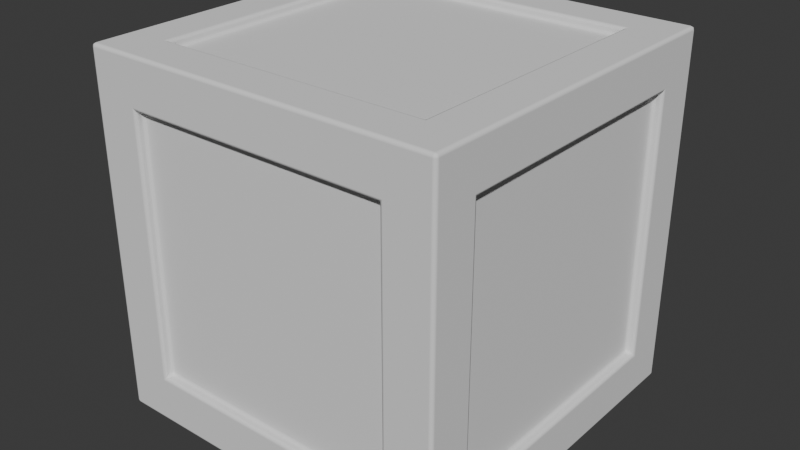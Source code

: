 # Source: Crate_01.blend  (saved by Blender 5.2.45; exported with 4.5.12 LTS)
import bpy
from mathutils import Matrix  # noqa: F401  (used for matrix-valued properties, if any)

bpy.ops.wm.read_factory_settings(use_empty=True)
scene = bpy.context.scene
scene.name = 'Scene'

# ---- world
world_world = bpy.data.worlds.new('World'); scene.world = world_world
world_world.use_nodes = True; world_world.node_tree.nodes.clear()
_N = world_world.node_tree.nodes; _L = world_world.node_tree.links
n0 = _N.new('ShaderNodeOutputWorld'); n0.name = 'World Output'; n0.location = (200, 100)
n1 = _N.new('ShaderNodeBackground'); n1.name = 'Background'; n1.location = (-200, 100)
n1.inputs[0].default_value = (0.05088, 0.05088, 0.05088, 1.0)
_L.new(n1.outputs[0], n0.inputs[0])
n0.is_active_output = True
world_world.color = (0.05088, 0.05088, 0.05088)
world_world.sun_shadow_jitter_overblur = 0.0

# ---- meshes
me_cube_001 = bpy.data.meshes.new('Cube.001')
me_cube_001.from_pydata([(-0.7262, -1.0, -0.7262), (-0.7262, -1.0, 0.7262), (-0.7262, 1.0, -0.7262), (-0.7262, 1.0, 0.7262), (0.7262, -1.0, -0.7262), (0.7262, -1.0, 0.7262), (0.7262, 1.0, -0.7262), (0.7262, 1.0, 0.7262), (-1.0, -0.7347, -0.7347), (-1.0, -0.7347, 0.7347), (-1.0, 0.7347, 0.7347), (-1.0, 0.7347, -0.7347), (1.0, 0.7347, -0.7347), (1.0, 0.7347, 0.7347), (1.0, -0.7347, 0.7347), (1.0, -0.7347, -0.7347), (-0.7502, 0.7502, -1.0), (-0.7502, -0.7502, -1.0), (-0.7502, -0.7502, 1.0), (-0.7502, 0.7502, 1.0), (0.7502, 0.7502, 1.0), (0.7502, 0.7502, -1.0), (0.7502, -0.7502, -1.0), (0.7502, -0.7502, 1.0), (-1.0, 1.0, -1.0), (-1.0, -1.0, -1.0), (-1.0, -1.0, 1.0), (-1.0, 1.0, 1.0), (1.0, 1.0, -1.0), (1.0, 1.0, 1.0), (1.0, -1.0, -1.0), (1.0, -1.0, 1.0), (-0.7262, -0.9498, -0.7262), (-0.7262, -0.9498, 0.7262), (-0.7262, 0.9498, 0.7262), (-0.7262, 0.9498, -0.7262), (0.7262, 0.9498, -0.7262), (0.7262, 0.9498, 0.7262), (0.7262, -0.9498, 0.7262), (0.7262, -0.9498, -0.7262), (-0.9498, 0.7347, -0.7347), (-0.9498, -0.7347, -0.7347), (-0.9498, -0.7347, 0.7347), (-0.9498, 0.7347, 0.7347), (0.9498, 0.7347, 0.7347), (0.9498, 0.7347, -0.7347), (0.9498, -0.7347, -0.7347), (0.9498, -0.7347, 0.7347), (-0.7502, 0.7502, -0.9498), (-0.7502, -0.7502, -0.9498), (-0.7502, -0.7502, 0.9498), (-0.7502, 0.7502, 0.9498), (0.7502, 0.7502, -0.9498), (0.7502, 0.7502, 0.9498), (0.7502, -0.7502, -0.9498), (0.7502, -0.7502, 0.9498)], [], [(21, 22, 54, 52), (15, 12, 45, 46), (0, 4, 39, 32), (20, 19, 51, 53), (12, 13, 44, 45), (4, 5, 38, 39), (0, 1, 26, 25), (3, 2, 24, 27), (2, 6, 28, 24), (7, 3, 27, 29), (6, 7, 29, 28), (5, 4, 30, 31), (4, 0, 25, 30), (1, 5, 31, 26), (8, 11, 24, 25), (9, 8, 25, 26), (10, 9, 26, 27), (11, 10, 27, 24), (13, 12, 28, 29), (12, 15, 30, 28), (14, 13, 29, 31), (15, 14, 31, 30), (16, 17, 25, 24), (18, 19, 27, 26), (21, 16, 24, 28), (19, 20, 29, 27), (22, 21, 28, 30), (20, 23, 31, 29), (17, 22, 30, 25), (23, 18, 26, 31), (41, 42, 43, 40), (35, 34, 37, 36), (45, 44, 47, 46), (39, 38, 33, 32), (48, 52, 54, 49), (53, 51, 50, 55), (5, 1, 33, 38), (13, 14, 47, 44), (23, 20, 53, 55), (1, 0, 32, 33), (14, 15, 46, 47), (22, 17, 49, 54), (2, 3, 34, 35), (11, 8, 41, 40), (18, 23, 55, 50), (6, 2, 35, 36), (8, 9, 42, 41), (17, 16, 48, 49), (3, 7, 37, 34), (9, 10, 43, 42), (19, 18, 50, 51), (7, 6, 36, 37), (10, 11, 40, 43), (16, 21, 52, 48)])
me_cube_001.polygons.foreach_set('use_smooth', [True] * 54)
_uv = me_cube_001.uv_layers.new(name='UVMap')
_uv.uv.foreach_set('vector', [0.2257, 0.5244, 0.2257, 0.7256, 0.2257, 0.7256, 0.2257, 0.5244, 0.2832, 0.7168, 0.2832, 0.5332, 0.2832, 0.5332, 0.2832, 0.7168, 0.2843, 0.9657, 0.2843, 0.7842, 0.2843, 0.7842, 0.2843, 0.9657, 0.5244, 0.5244, 0.7256, 0.5244, 0.7256, 0.5244, 0.5244, 0.5244, 0.2832, 0.5332, 0.4668, 0.5332, 0.4668, 0.5332, 0.2832, 0.5332, 0.2843, 0.7842, 0.4658, 0.7842, 0.4658, 0.7842, 0.2843, 0.7842, 0.2843, 0.9657, 0.4658, 0.9657, 0.5, 0.9999, 0.25, 0.9999, 0.4658, 0.2843, 0.2843, 0.2843, 0.25, 0.25, 0.5, 0.25, 0.2843, 0.2843, 0.2843, 0.4658, 0.25, 0.5, 0.25, 0.25, 0.4658, 0.4658, 0.4658, 0.2843, 0.5, 0.25, 0.5, 0.5, 0.2843, 0.4658, 0.4658, 0.4658, 0.5, 0.5, 0.25, 0.5, 0.4658, 0.7842, 0.2843, 0.7842, 0.25, 0.75, 0.5, 0.75, 0.2843, 0.7842, 0.2843, 0.9657, 0.25, 0.9999, 0.25, 0.75, 0.4658, 0.9657, 0.4658, 0.7842, 0.5, 0.75, 0.5, 0.9999, 0.2832, 0.03324, 0.2832, 0.2169, 0.25, 0.25, 0.25, 8.659e-05, 0.4668, 0.03324, 0.2832, 0.03324, 0.25, 8.659e-05, 0.5, 8.659e-05, 0.4668, 0.2169, 0.4668, 0.03324, 0.5, 8.659e-05, 0.5, 0.25, 0.2832, 0.2169, 0.4668, 0.2169, 0.5, 0.25, 0.25, 0.25, 0.4668, 0.5332, 0.2832, 0.5332, 0.25, 0.5, 0.5, 0.5, 0.2832, 0.5332, 0.2832, 0.7168, 0.25, 0.75, 0.25, 0.5, 0.4668, 0.7168, 0.4668, 0.5332, 0.5, 0.5, 0.5, 0.75, 0.2832, 0.7168, 0.4668, 0.7168, 0.5, 0.75, 0.25, 0.75, 0.02446, 0.5244, 0.02446, 0.7256, 8.659e-05, 0.75, 8.659e-05, 0.5, 0.7256, 0.7256, 0.7256, 0.5244, 0.75, 0.5, 0.75, 0.75, 0.2257, 0.5244, 0.02446, 0.5244, 8.659e-05, 0.5, 0.25, 0.5, 0.7256, 0.5244, 0.5244, 0.5244, 0.5, 0.5, 0.75, 0.5, 0.2257, 0.7256, 0.2257, 0.5244, 0.25, 0.5, 0.25, 0.75, 0.5244, 0.5244, 0.5244, 0.7256, 0.5, 0.75, 0.5, 0.5, 0.02446, 0.7256, 0.2257, 0.7256, 0.25, 0.75, 8.659e-05, 0.75, 0.5244, 0.7256, 0.7256, 0.7256, 0.75, 0.75, 0.5, 0.75, 0.2832, 0.03324, 0.4668, 0.03324, 0.4668, 0.2169, 0.2832, 0.2169, 0.2843, 0.2843, 0.4658, 0.2843, 0.4658, 0.4658, 0.2843, 0.4658, 0.2832, 0.5332, 0.4668, 0.5332, 0.4668, 0.7168, 0.2832, 0.7168, 0.2843, 0.7842, 0.4658, 0.7842, 0.4658, 0.9657, 0.2843, 0.9657, 0.02446, 0.5244, 0.2257, 0.5244, 0.2257, 0.7256, 0.02446, 0.7256, 0.5244, 0.5244, 0.7256, 0.5244, 0.7256, 0.7256, 0.5244, 0.7256, 0.4658, 0.7842, 0.4658, 0.9657, 0.4658, 0.9657, 0.4658, 0.7842, 0.4668, 0.5332, 0.4668, 0.7168, 0.4668, 0.7168, 0.4668, 0.5332, 0.5244, 0.7256, 0.5244, 0.5244, 0.5244, 0.5244, 0.5244, 0.7256, 0.4658, 0.9657, 0.2843, 0.9657, 0.2843, 0.9657, 0.4658, 0.9657, 0.4668, 0.7168, 0.2832, 0.7168, 0.2832, 0.7168, 0.4668, 0.7168, 0.2257, 0.7256, 0.02446, 0.7256, 0.02446, 0.7256, 0.2257, 0.7256, 0.2843, 0.2843, 0.4658, 0.2843, 0.4658, 0.2843, 0.2843, 0.2843, 0.2832, 0.2169, 0.2832, 0.03324, 0.2832, 0.03324, 0.2832, 0.2169, 0.7256, 0.7256, 0.5244, 0.7256, 0.5244, 0.7256, 0.7256, 0.7256, 0.2843, 0.4658, 0.2843, 0.2843, 0.2843, 0.2843, 0.2843, 0.4658, 0.2832, 0.03324, 0.4668, 0.03324, 0.4668, 0.03324, 0.2832, 0.03324, 0.02446, 0.7256, 0.02446, 0.5244, 0.02446, 0.5244, 0.02446, 0.7256, 0.4658, 0.2843, 0.4658, 0.4658, 0.4658, 0.4658, 0.4658, 0.2843, 0.4668, 0.03324, 0.4668, 0.2169, 0.4668, 0.2169, 0.4668, 0.03324, 0.7256, 0.5244, 0.7256, 0.7256, 0.7256, 0.7256, 0.7256, 0.5244, 0.4658, 0.4658, 0.2843, 0.4658, 0.2843, 0.4658, 0.4658, 0.4658, 0.4668, 0.2169, 0.2832, 0.2169, 0.2832, 0.2169, 0.4668, 0.2169, 0.02446, 0.5244, 0.2257, 0.5244, 0.2257, 0.5244, 0.02446, 0.5244])
me_cube_001.update()

# ---- objects
ob_cube = bpy.data.objects.new('Cube', me_cube_001)

# ---- transforms, parenting, visibility, modifiers, constraints
ob_cube.location = (0.0, 0.0, 0.0)
ob_cube.scale = (1.541, 1.541, 1.541)
_m = ob_cube.modifiers.new('Bevel', 'BEVEL')
_m.width = 0.02
_m.width_pct = 0.02
_m.segments = 2
_m.harden_normals = True

# ---- collection membership
scene.collection.objects.link(ob_cube)

# ---- scene / render settings (as saved in the file)
scene.frame_start = 1; scene.frame_end = 250; scene.frame_set(1)
scene.render.engine = 'BLENDER_EEVEE_NEXT'
scene.render.bake_bias = 0.0
scene.render.bake_samples = 0
scene.render.compositor_device = 'GPU'
scene.eevee.use_volume_custom_range = False
scene.eevee.fast_gi_thickness_near = 0.1
scene.eevee.fast_gi_thickness_far = 0.0
scene.eevee.ray_tracing_options.screen_trace_thickness = 0.1
bpy.context.view_layer.update()

# ---- added for rendering (the .blend has no active camera and no usable light): camera, sun
cam_auto = bpy.data.cameras.new('AutoCamera')
cam_auto.lens = 50.0
cam_auto.sensor_width = 36.0
cam_auto.clip_end = 1000.0
ob_auto_camera = bpy.data.objects.new('AutoCamera', cam_auto)
scene.collection.objects.link(ob_auto_camera)
ob_auto_camera.location = (4.93913, -5.92695, 3.9513)
ob_auto_camera.rotation_euler = (1.09748, -7.21219e-08, 0.694738)
scene.camera = ob_auto_camera
light_auto_sun = bpy.data.lights.new('AutoSun', 'SUN')
light_auto_sun.energy = 3.0
light_auto_sun.angle = 0.0523599
ob_auto_sun = bpy.data.objects.new('AutoSun', light_auto_sun)
scene.collection.objects.link(ob_auto_sun)
ob_auto_sun.rotation_euler = (0.872665, 0.174533, 0.523599)
bpy.context.view_layer.update()
